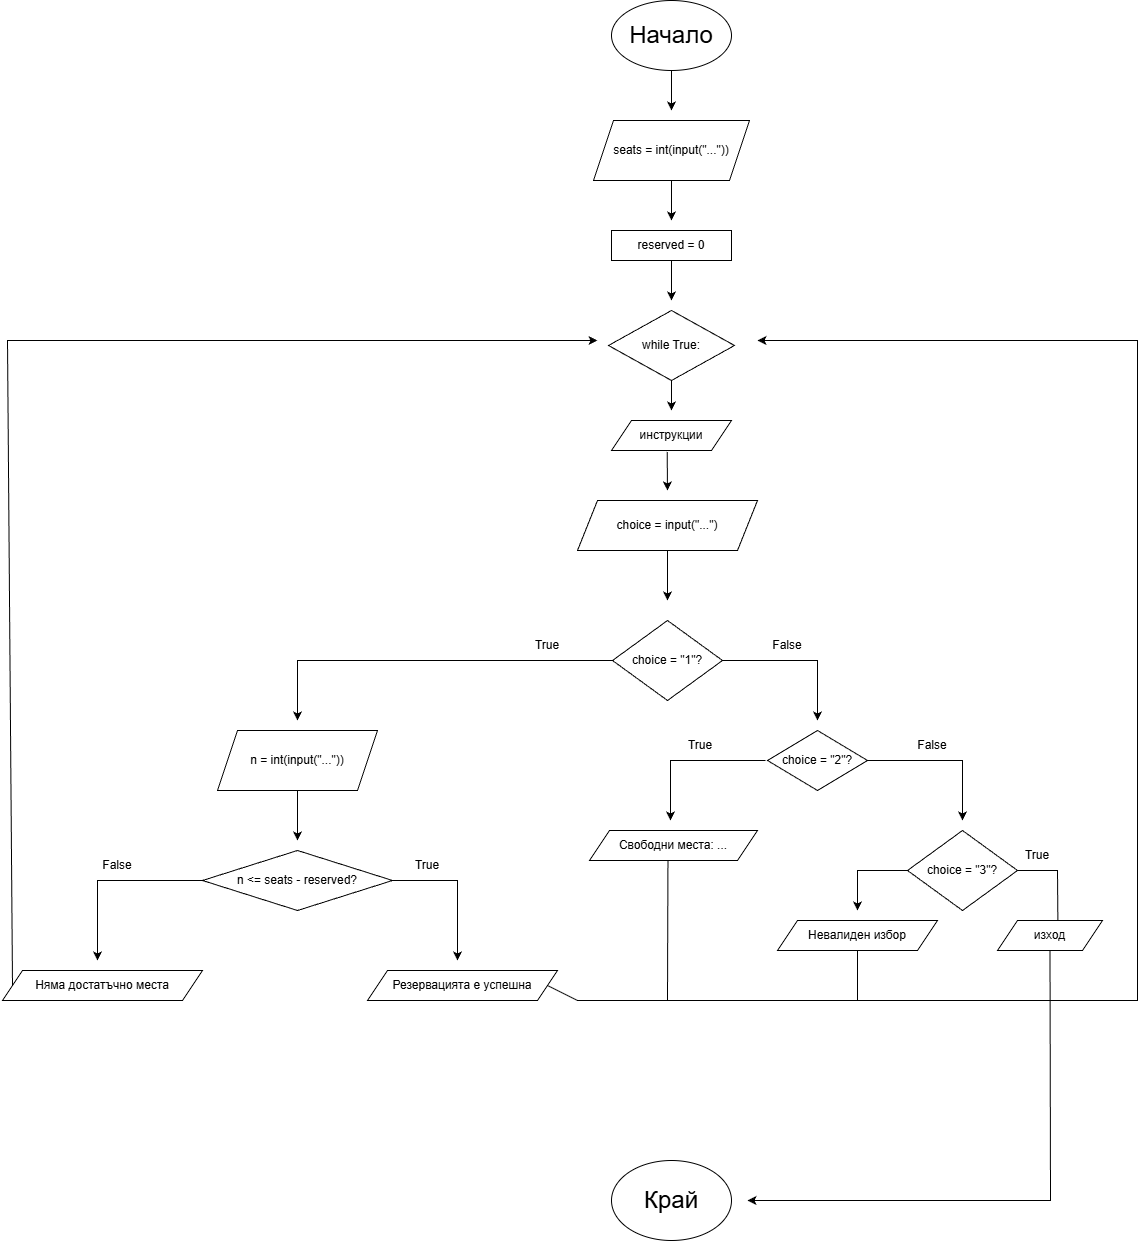

The diagram above was exported from draw.io. Its source (the exported page's mxGraphModel, read from the mxfile embedded in the PNG):
<mxGraphModel dx="4995" dy="2352" grid="1" gridSize="10" guides="1" tooltips="1" connect="1" arrows="1" fold="1" page="1" pageScale="1" pageWidth="827" pageHeight="1169" math="0" shadow="0">
  <root>
    <mxCell id="0" />
    <mxCell id="1" parent="0" />
    <mxCell id="RyHJvhrJ-xCcQckqOE9y-1" value="&lt;font style=&quot;font-size: 24px;&quot;&gt;Начало&lt;/font&gt;" style="ellipse;whiteSpace=wrap;html=1;" vertex="1" parent="1">
      <mxGeometry x="354" y="40" width="120" height="70" as="geometry" />
    </mxCell>
    <mxCell id="RyHJvhrJ-xCcQckqOE9y-3" value="" style="endArrow=classic;html=1;rounded=0;exitX=0.5;exitY=1;exitDx=0;exitDy=0;" edge="1" parent="1" source="RyHJvhrJ-xCcQckqOE9y-1">
      <mxGeometry width="50" height="50" relative="1" as="geometry">
        <mxPoint x="390" y="200" as="sourcePoint" />
        <mxPoint x="414" y="150" as="targetPoint" />
      </mxGeometry>
    </mxCell>
    <mxCell id="RyHJvhrJ-xCcQckqOE9y-4" value="seats = int(input(&quot;...&quot;))" style="shape=parallelogram;perimeter=parallelogramPerimeter;whiteSpace=wrap;html=1;fixedSize=1;" vertex="1" parent="1">
      <mxGeometry x="336" y="160" width="156" height="60" as="geometry" />
    </mxCell>
    <mxCell id="RyHJvhrJ-xCcQckqOE9y-5" value="" style="endArrow=classic;html=1;rounded=0;exitX=0.5;exitY=1;exitDx=0;exitDy=0;" edge="1" parent="1" source="RyHJvhrJ-xCcQckqOE9y-4">
      <mxGeometry width="50" height="50" relative="1" as="geometry">
        <mxPoint x="440" y="290" as="sourcePoint" />
        <mxPoint x="414" y="260" as="targetPoint" />
      </mxGeometry>
    </mxCell>
    <mxCell id="RyHJvhrJ-xCcQckqOE9y-7" value="reserved = 0" style="rounded=0;whiteSpace=wrap;html=1;" vertex="1" parent="1">
      <mxGeometry x="354" y="270" width="120" height="30" as="geometry" />
    </mxCell>
    <mxCell id="RyHJvhrJ-xCcQckqOE9y-8" value="" style="endArrow=classic;html=1;rounded=0;exitX=0.5;exitY=1;exitDx=0;exitDy=0;" edge="1" parent="1" source="RyHJvhrJ-xCcQckqOE9y-7">
      <mxGeometry width="50" height="50" relative="1" as="geometry">
        <mxPoint x="400" y="370" as="sourcePoint" />
        <mxPoint x="414" y="340" as="targetPoint" />
      </mxGeometry>
    </mxCell>
    <mxCell id="RyHJvhrJ-xCcQckqOE9y-9" value="while True:" style="rhombus;whiteSpace=wrap;html=1;" vertex="1" parent="1">
      <mxGeometry x="351" y="350" width="126" height="70" as="geometry" />
    </mxCell>
    <mxCell id="RyHJvhrJ-xCcQckqOE9y-11" value="" style="endArrow=classic;html=1;rounded=0;exitX=0.5;exitY=1;exitDx=0;exitDy=0;" edge="1" parent="1" source="RyHJvhrJ-xCcQckqOE9y-9">
      <mxGeometry width="50" height="50" relative="1" as="geometry">
        <mxPoint x="470" y="520" as="sourcePoint" />
        <mxPoint x="414" y="450" as="targetPoint" />
      </mxGeometry>
    </mxCell>
    <mxCell id="RyHJvhrJ-xCcQckqOE9y-12" value="инструкции" style="shape=parallelogram;perimeter=parallelogramPerimeter;whiteSpace=wrap;html=1;fixedSize=1;" vertex="1" parent="1">
      <mxGeometry x="354" y="460" width="120" height="30" as="geometry" />
    </mxCell>
    <mxCell id="RyHJvhrJ-xCcQckqOE9y-13" value="" style="endArrow=classic;html=1;rounded=0;exitX=0.464;exitY=1.044;exitDx=0;exitDy=0;exitPerimeter=0;" edge="1" parent="1" source="RyHJvhrJ-xCcQckqOE9y-12">
      <mxGeometry width="50" height="50" relative="1" as="geometry">
        <mxPoint x="440" y="570" as="sourcePoint" />
        <mxPoint x="410" y="530" as="targetPoint" />
      </mxGeometry>
    </mxCell>
    <mxCell id="RyHJvhrJ-xCcQckqOE9y-14" value="choice = input(&quot;...&quot;)" style="shape=parallelogram;perimeter=parallelogramPerimeter;whiteSpace=wrap;html=1;fixedSize=1;" vertex="1" parent="1">
      <mxGeometry x="320" y="540" width="180" height="50" as="geometry" />
    </mxCell>
    <mxCell id="RyHJvhrJ-xCcQckqOE9y-15" value="" style="endArrow=classic;html=1;rounded=0;exitX=0.5;exitY=1;exitDx=0;exitDy=0;" edge="1" parent="1" source="RyHJvhrJ-xCcQckqOE9y-14">
      <mxGeometry width="50" height="50" relative="1" as="geometry">
        <mxPoint x="480" y="680" as="sourcePoint" />
        <mxPoint x="410" y="640" as="targetPoint" />
      </mxGeometry>
    </mxCell>
    <mxCell id="RyHJvhrJ-xCcQckqOE9y-16" value="choice = &quot;1&quot;?" style="rhombus;whiteSpace=wrap;html=1;" vertex="1" parent="1">
      <mxGeometry x="355" y="660" width="110" height="80" as="geometry" />
    </mxCell>
    <mxCell id="RyHJvhrJ-xCcQckqOE9y-17" value="" style="endArrow=classic;html=1;rounded=0;exitX=1;exitY=0.5;exitDx=0;exitDy=0;" edge="1" parent="1" source="RyHJvhrJ-xCcQckqOE9y-16">
      <mxGeometry width="50" height="50" relative="1" as="geometry">
        <mxPoint x="510" y="710" as="sourcePoint" />
        <mxPoint x="560" y="760" as="targetPoint" />
        <Array as="points">
          <mxPoint x="560" y="700" />
        </Array>
      </mxGeometry>
    </mxCell>
    <mxCell id="RyHJvhrJ-xCcQckqOE9y-18" value="" style="endArrow=classic;html=1;rounded=0;exitX=1;exitY=0.5;exitDx=0;exitDy=0;" edge="1" parent="1">
      <mxGeometry width="50" height="50" relative="1" as="geometry">
        <mxPoint x="355" y="700" as="sourcePoint" />
        <mxPoint x="40" y="760" as="targetPoint" />
        <Array as="points">
          <mxPoint x="40" y="700" />
        </Array>
      </mxGeometry>
    </mxCell>
    <mxCell id="RyHJvhrJ-xCcQckqOE9y-19" value="True" style="text;html=1;whiteSpace=wrap;strokeColor=none;fillColor=none;align=center;verticalAlign=middle;rounded=0;" vertex="1" parent="1">
      <mxGeometry x="260" y="670" width="60" height="30" as="geometry" />
    </mxCell>
    <mxCell id="RyHJvhrJ-xCcQckqOE9y-20" value="False" style="text;html=1;whiteSpace=wrap;strokeColor=none;fillColor=none;align=center;verticalAlign=middle;rounded=0;" vertex="1" parent="1">
      <mxGeometry x="500" y="670" width="60" height="30" as="geometry" />
    </mxCell>
    <mxCell id="RyHJvhrJ-xCcQckqOE9y-21" value="choice = &quot;2&quot;?" style="rhombus;whiteSpace=wrap;html=1;" vertex="1" parent="1">
      <mxGeometry x="510" y="770" width="100" height="60" as="geometry" />
    </mxCell>
    <mxCell id="RyHJvhrJ-xCcQckqOE9y-22" value="" style="endArrow=classic;html=1;rounded=0;exitX=1;exitY=0.5;exitDx=0;exitDy=0;" edge="1" parent="1">
      <mxGeometry width="50" height="50" relative="1" as="geometry">
        <mxPoint x="610" y="800" as="sourcePoint" />
        <mxPoint x="705" y="860" as="targetPoint" />
        <Array as="points">
          <mxPoint x="705" y="800" />
        </Array>
      </mxGeometry>
    </mxCell>
    <mxCell id="RyHJvhrJ-xCcQckqOE9y-23" value="False" style="text;html=1;whiteSpace=wrap;strokeColor=none;fillColor=none;align=center;verticalAlign=middle;rounded=0;" vertex="1" parent="1">
      <mxGeometry x="645" y="770" width="60" height="30" as="geometry" />
    </mxCell>
    <mxCell id="RyHJvhrJ-xCcQckqOE9y-24" value="" style="endArrow=classic;html=1;rounded=0;exitX=1;exitY=0.5;exitDx=0;exitDy=0;" edge="1" parent="1">
      <mxGeometry width="50" height="50" relative="1" as="geometry">
        <mxPoint x="508" y="800" as="sourcePoint" />
        <mxPoint x="413" y="860" as="targetPoint" />
        <Array as="points">
          <mxPoint x="413" y="800" />
        </Array>
      </mxGeometry>
    </mxCell>
    <mxCell id="RyHJvhrJ-xCcQckqOE9y-25" value="True" style="text;html=1;whiteSpace=wrap;strokeColor=none;fillColor=none;align=center;verticalAlign=middle;rounded=0;" vertex="1" parent="1">
      <mxGeometry x="413" y="770" width="60" height="30" as="geometry" />
    </mxCell>
    <mxCell id="RyHJvhrJ-xCcQckqOE9y-26" value="Свободни места: ..." style="shape=parallelogram;perimeter=parallelogramPerimeter;whiteSpace=wrap;html=1;fixedSize=1;" vertex="1" parent="1">
      <mxGeometry x="332" y="870" width="168" height="30" as="geometry" />
    </mxCell>
    <mxCell id="RyHJvhrJ-xCcQckqOE9y-27" value="" style="endArrow=classic;html=1;rounded=0;exitX=0.467;exitY=1.013;exitDx=0;exitDy=0;exitPerimeter=0;" edge="1" parent="1" source="RyHJvhrJ-xCcQckqOE9y-26">
      <mxGeometry width="50" height="50" relative="1" as="geometry">
        <mxPoint x="460" y="960" as="sourcePoint" />
        <mxPoint x="500" y="380" as="targetPoint" />
        <Array as="points">
          <mxPoint x="410" y="1040" />
          <mxPoint x="880" y="1040" />
          <mxPoint x="880" y="380" />
        </Array>
      </mxGeometry>
    </mxCell>
    <mxCell id="RyHJvhrJ-xCcQckqOE9y-28" value="изход" style="shape=parallelogram;perimeter=parallelogramPerimeter;whiteSpace=wrap;html=1;fixedSize=1;" vertex="1" parent="1">
      <mxGeometry x="740" y="960" width="105" height="30" as="geometry" />
    </mxCell>
    <mxCell id="RyHJvhrJ-xCcQckqOE9y-29" value="" style="endArrow=none;html=1;rounded=0;exitX=0.575;exitY=-0.015;exitDx=0;exitDy=0;entryX=1;entryY=0.5;entryDx=0;entryDy=0;exitPerimeter=0;" edge="1" parent="1" source="RyHJvhrJ-xCcQckqOE9y-28" target="RyHJvhrJ-xCcQckqOE9y-30">
      <mxGeometry width="50" height="50" relative="1" as="geometry">
        <mxPoint x="710" y="950" as="sourcePoint" />
        <mxPoint x="704" y="960" as="targetPoint" />
        <Array as="points">
          <mxPoint x="800" y="910" />
        </Array>
      </mxGeometry>
    </mxCell>
    <mxCell id="RyHJvhrJ-xCcQckqOE9y-30" value="choice = &quot;3&quot;?" style="rhombus;whiteSpace=wrap;html=1;" vertex="1" parent="1">
      <mxGeometry x="650" y="870" width="110" height="80" as="geometry" />
    </mxCell>
    <mxCell id="RyHJvhrJ-xCcQckqOE9y-32" value="True" style="text;html=1;whiteSpace=wrap;strokeColor=none;fillColor=none;align=center;verticalAlign=middle;rounded=0;" vertex="1" parent="1">
      <mxGeometry x="750" y="880" width="60" height="30" as="geometry" />
    </mxCell>
    <mxCell id="RyHJvhrJ-xCcQckqOE9y-33" value="" style="endArrow=classic;html=1;rounded=0;exitX=0;exitY=0.5;exitDx=0;exitDy=0;" edge="1" parent="1" source="RyHJvhrJ-xCcQckqOE9y-30">
      <mxGeometry width="50" height="50" relative="1" as="geometry">
        <mxPoint x="580" y="960" as="sourcePoint" />
        <mxPoint x="600" y="950" as="targetPoint" />
        <Array as="points">
          <mxPoint x="600" y="910" />
        </Array>
      </mxGeometry>
    </mxCell>
    <mxCell id="RyHJvhrJ-xCcQckqOE9y-35" value="Невалиден избор" style="shape=parallelogram;perimeter=parallelogramPerimeter;whiteSpace=wrap;html=1;fixedSize=1;" vertex="1" parent="1">
      <mxGeometry x="520" y="960" width="160" height="30" as="geometry" />
    </mxCell>
    <mxCell id="RyHJvhrJ-xCcQckqOE9y-36" value="" style="endArrow=none;html=1;rounded=0;entryX=0.5;entryY=1;entryDx=0;entryDy=0;" edge="1" parent="1" target="RyHJvhrJ-xCcQckqOE9y-35">
      <mxGeometry width="50" height="50" relative="1" as="geometry">
        <mxPoint x="600" y="1040" as="sourcePoint" />
        <mxPoint x="630" y="1000" as="targetPoint" />
      </mxGeometry>
    </mxCell>
    <mxCell id="RyHJvhrJ-xCcQckqOE9y-37" value="n = int(input(&quot;...&quot;))" style="shape=parallelogram;perimeter=parallelogramPerimeter;whiteSpace=wrap;html=1;fixedSize=1;" vertex="1" parent="1">
      <mxGeometry x="-40" y="770" width="160" height="60" as="geometry" />
    </mxCell>
    <mxCell id="RyHJvhrJ-xCcQckqOE9y-38" value="" style="endArrow=classic;html=1;rounded=0;exitX=0.5;exitY=1;exitDx=0;exitDy=0;" edge="1" parent="1" source="RyHJvhrJ-xCcQckqOE9y-37">
      <mxGeometry width="50" height="50" relative="1" as="geometry">
        <mxPoint y="900" as="sourcePoint" />
        <mxPoint x="40" y="880" as="targetPoint" />
      </mxGeometry>
    </mxCell>
    <mxCell id="RyHJvhrJ-xCcQckqOE9y-39" value="n &amp;lt;= seats - reserved?" style="rhombus;whiteSpace=wrap;html=1;" vertex="1" parent="1">
      <mxGeometry x="-55" y="890" width="190" height="60" as="geometry" />
    </mxCell>
    <mxCell id="RyHJvhrJ-xCcQckqOE9y-40" value="" style="endArrow=classic;html=1;rounded=0;exitX=0;exitY=0.5;exitDx=0;exitDy=0;" edge="1" parent="1" source="RyHJvhrJ-xCcQckqOE9y-39">
      <mxGeometry width="50" height="50" relative="1" as="geometry">
        <mxPoint x="-120" y="960" as="sourcePoint" />
        <mxPoint x="-160" y="1000" as="targetPoint" />
        <Array as="points">
          <mxPoint x="-160" y="920" />
        </Array>
      </mxGeometry>
    </mxCell>
    <mxCell id="RyHJvhrJ-xCcQckqOE9y-41" value="&lt;font style=&quot;font-size: 24px;&quot;&gt;Край&lt;/font&gt;" style="ellipse;whiteSpace=wrap;html=1;" vertex="1" parent="1">
      <mxGeometry x="354" y="1200" width="120" height="80" as="geometry" />
    </mxCell>
    <mxCell id="RyHJvhrJ-xCcQckqOE9y-44" value="" style="endArrow=classic;html=1;rounded=0;exitX=0.5;exitY=1;exitDx=0;exitDy=0;" edge="1" parent="1" source="RyHJvhrJ-xCcQckqOE9y-28">
      <mxGeometry width="50" height="50" relative="1" as="geometry">
        <mxPoint x="710" y="1240" as="sourcePoint" />
        <mxPoint x="490" y="1240" as="targetPoint" />
        <Array as="points">
          <mxPoint x="793" y="1240" />
        </Array>
      </mxGeometry>
    </mxCell>
    <mxCell id="RyHJvhrJ-xCcQckqOE9y-45" value="" style="endArrow=classic;html=1;rounded=0;exitX=1;exitY=0.5;exitDx=0;exitDy=0;" edge="1" parent="1" source="RyHJvhrJ-xCcQckqOE9y-39">
      <mxGeometry width="50" height="50" relative="1" as="geometry">
        <mxPoint x="185" y="890" as="sourcePoint" />
        <mxPoint x="200" y="1000" as="targetPoint" />
        <Array as="points">
          <mxPoint x="200" y="920" />
        </Array>
      </mxGeometry>
    </mxCell>
    <mxCell id="RyHJvhrJ-xCcQckqOE9y-46" value="True" style="text;html=1;whiteSpace=wrap;strokeColor=none;fillColor=none;align=center;verticalAlign=middle;rounded=0;" vertex="1" parent="1">
      <mxGeometry x="140" y="890" width="60" height="30" as="geometry" />
    </mxCell>
    <mxCell id="RyHJvhrJ-xCcQckqOE9y-47" value="False" style="text;html=1;whiteSpace=wrap;strokeColor=none;fillColor=none;align=center;verticalAlign=middle;rounded=0;" vertex="1" parent="1">
      <mxGeometry x="-170" y="890" width="60" height="30" as="geometry" />
    </mxCell>
    <mxCell id="RyHJvhrJ-xCcQckqOE9y-48" value="Резервацията е успешна" style="shape=parallelogram;perimeter=parallelogramPerimeter;whiteSpace=wrap;html=1;fixedSize=1;" vertex="1" parent="1">
      <mxGeometry x="110" y="1010" width="190" height="30" as="geometry" />
    </mxCell>
    <mxCell id="RyHJvhrJ-xCcQckqOE9y-50" value="" style="endArrow=none;html=1;rounded=0;exitX=1;exitY=0.5;exitDx=0;exitDy=0;" edge="1" parent="1" source="RyHJvhrJ-xCcQckqOE9y-48">
      <mxGeometry width="50" height="50" relative="1" as="geometry">
        <mxPoint x="320" y="1070" as="sourcePoint" />
        <mxPoint x="410" y="1040" as="targetPoint" />
        <Array as="points">
          <mxPoint x="320" y="1040" />
        </Array>
      </mxGeometry>
    </mxCell>
    <mxCell id="RyHJvhrJ-xCcQckqOE9y-52" value="Няма достатъчно места" style="shape=parallelogram;perimeter=parallelogramPerimeter;whiteSpace=wrap;html=1;fixedSize=1;" vertex="1" parent="1">
      <mxGeometry x="-255" y="1010" width="200" height="30" as="geometry" />
    </mxCell>
    <mxCell id="RyHJvhrJ-xCcQckqOE9y-53" value="" style="endArrow=classic;html=1;rounded=0;exitX=0;exitY=0.5;exitDx=0;exitDy=0;" edge="1" parent="1" source="RyHJvhrJ-xCcQckqOE9y-52">
      <mxGeometry width="50" height="50" relative="1" as="geometry">
        <mxPoint x="-370" y="1010" as="sourcePoint" />
        <mxPoint x="340" y="380" as="targetPoint" />
        <Array as="points">
          <mxPoint x="-250" y="380" />
        </Array>
      </mxGeometry>
    </mxCell>
  </root>
</mxGraphModel>